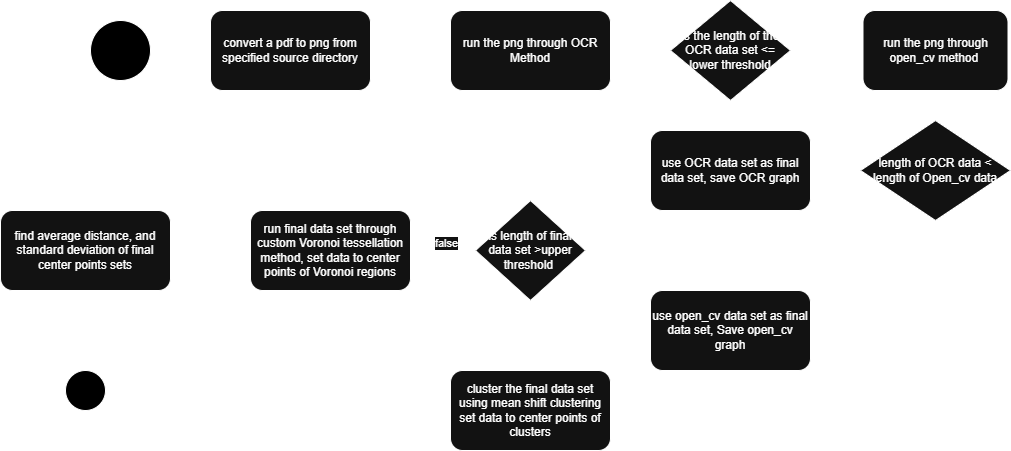

The diagram above was exported from draw.io. Its source (the exported page's mxGraphModel, read from the mxfile embedded in the PNG):
<mxGraphModel dx="2065" dy="730" grid="1" gridSize="10" guides="1" tooltips="1" connect="1" arrows="1" fold="1" page="1" pageScale="1" pageWidth="850" pageHeight="1100" math="0" shadow="0">
  <root>
    <mxCell id="0" />
    <mxCell id="1" parent="0" />
    <mxCell id="OdumlaPKne1ZkLQsOyxp-3" style="edgeStyle=orthogonalEdgeStyle;rounded=0;orthogonalLoop=1;jettySize=auto;html=1;entryX=0;entryY=0.5;entryDx=0;entryDy=0;" edge="1" parent="1" source="OdumlaPKne1ZkLQsOyxp-1" target="OdumlaPKne1ZkLQsOyxp-2">
      <mxGeometry relative="1" as="geometry" />
    </mxCell>
    <mxCell id="OdumlaPKne1ZkLQsOyxp-1" value="convert a pdf to png from specified source directory" style="rounded=1;whiteSpace=wrap;html=1;" vertex="1" parent="1">
      <mxGeometry x="80" y="80" width="160" height="80" as="geometry" />
    </mxCell>
    <mxCell id="OdumlaPKne1ZkLQsOyxp-5" style="edgeStyle=orthogonalEdgeStyle;rounded=0;orthogonalLoop=1;jettySize=auto;html=1;entryX=0;entryY=0.5;entryDx=0;entryDy=0;" edge="1" parent="1" source="OdumlaPKne1ZkLQsOyxp-2" target="OdumlaPKne1ZkLQsOyxp-4">
      <mxGeometry relative="1" as="geometry" />
    </mxCell>
    <mxCell id="OdumlaPKne1ZkLQsOyxp-2" value="run the png through OCR Method" style="rounded=1;whiteSpace=wrap;html=1;" vertex="1" parent="1">
      <mxGeometry x="320" y="80" width="160" height="80" as="geometry" />
    </mxCell>
    <mxCell id="OdumlaPKne1ZkLQsOyxp-7" style="edgeStyle=orthogonalEdgeStyle;rounded=0;orthogonalLoop=1;jettySize=auto;html=1;entryX=0;entryY=0.5;entryDx=0;entryDy=0;" edge="1" parent="1" source="OdumlaPKne1ZkLQsOyxp-4" target="OdumlaPKne1ZkLQsOyxp-6">
      <mxGeometry relative="1" as="geometry" />
    </mxCell>
    <mxCell id="OdumlaPKne1ZkLQsOyxp-13" style="edgeStyle=orthogonalEdgeStyle;rounded=0;orthogonalLoop=1;jettySize=auto;html=1;" edge="1" parent="1" source="OdumlaPKne1ZkLQsOyxp-4" target="OdumlaPKne1ZkLQsOyxp-12">
      <mxGeometry relative="1" as="geometry" />
    </mxCell>
    <mxCell id="OdumlaPKne1ZkLQsOyxp-4" value="Is the length of the OCR data set &amp;lt;= lower threshold" style="rhombus;whiteSpace=wrap;html=1;" vertex="1" parent="1">
      <mxGeometry x="540" y="70" width="120" height="100" as="geometry" />
    </mxCell>
    <mxCell id="OdumlaPKne1ZkLQsOyxp-11" style="edgeStyle=orthogonalEdgeStyle;rounded=0;orthogonalLoop=1;jettySize=auto;html=1;entryX=0.5;entryY=0;entryDx=0;entryDy=0;" edge="1" parent="1" source="OdumlaPKne1ZkLQsOyxp-6" target="OdumlaPKne1ZkLQsOyxp-8">
      <mxGeometry relative="1" as="geometry" />
    </mxCell>
    <mxCell id="OdumlaPKne1ZkLQsOyxp-6" value="run the png through open_cv method&amp;nbsp;" style="rounded=1;whiteSpace=wrap;html=1;" vertex="1" parent="1">
      <mxGeometry x="732.5" y="80" width="145" height="80" as="geometry" />
    </mxCell>
    <mxCell id="OdumlaPKne1ZkLQsOyxp-14" style="edgeStyle=orthogonalEdgeStyle;rounded=0;orthogonalLoop=1;jettySize=auto;html=1;entryX=1;entryY=0.5;entryDx=0;entryDy=0;" edge="1" parent="1" source="OdumlaPKne1ZkLQsOyxp-8" target="OdumlaPKne1ZkLQsOyxp-12">
      <mxGeometry relative="1" as="geometry" />
    </mxCell>
    <mxCell id="OdumlaPKne1ZkLQsOyxp-16" style="edgeStyle=orthogonalEdgeStyle;rounded=0;orthogonalLoop=1;jettySize=auto;html=1;entryX=1;entryY=0.5;entryDx=0;entryDy=0;" edge="1" parent="1" source="OdumlaPKne1ZkLQsOyxp-8" target="OdumlaPKne1ZkLQsOyxp-15">
      <mxGeometry relative="1" as="geometry">
        <Array as="points">
          <mxPoint x="805" y="400" />
        </Array>
      </mxGeometry>
    </mxCell>
    <mxCell id="OdumlaPKne1ZkLQsOyxp-8" value="length of OCR data &amp;lt; length of Open_cv data" style="rhombus;whiteSpace=wrap;html=1;" vertex="1" parent="1">
      <mxGeometry x="730" y="190" width="150" height="100" as="geometry" />
    </mxCell>
    <mxCell id="OdumlaPKne1ZkLQsOyxp-24" style="edgeStyle=orthogonalEdgeStyle;rounded=0;orthogonalLoop=1;jettySize=auto;html=1;entryX=1;entryY=0.5;entryDx=0;entryDy=0;" edge="1" parent="1" source="OdumlaPKne1ZkLQsOyxp-12" target="OdumlaPKne1ZkLQsOyxp-23">
      <mxGeometry relative="1" as="geometry" />
    </mxCell>
    <mxCell id="OdumlaPKne1ZkLQsOyxp-12" value="use OCR data set as final data set, save OCR graph" style="rounded=1;whiteSpace=wrap;html=1;" vertex="1" parent="1">
      <mxGeometry x="520" y="200" width="160" height="80" as="geometry" />
    </mxCell>
    <mxCell id="OdumlaPKne1ZkLQsOyxp-25" style="edgeStyle=orthogonalEdgeStyle;rounded=0;orthogonalLoop=1;jettySize=auto;html=1;entryX=1;entryY=0.5;entryDx=0;entryDy=0;" edge="1" parent="1" source="OdumlaPKne1ZkLQsOyxp-15" target="OdumlaPKne1ZkLQsOyxp-23">
      <mxGeometry relative="1" as="geometry" />
    </mxCell>
    <mxCell id="OdumlaPKne1ZkLQsOyxp-15" value="use open_cv data set as final data set, Save open_cv graph" style="rounded=1;whiteSpace=wrap;html=1;" vertex="1" parent="1">
      <mxGeometry x="520" y="360" width="160" height="80" as="geometry" />
    </mxCell>
    <mxCell id="OdumlaPKne1ZkLQsOyxp-27" style="edgeStyle=orthogonalEdgeStyle;rounded=0;orthogonalLoop=1;jettySize=auto;html=1;entryX=0.5;entryY=0;entryDx=0;entryDy=0;" edge="1" parent="1" source="OdumlaPKne1ZkLQsOyxp-23" target="OdumlaPKne1ZkLQsOyxp-26">
      <mxGeometry relative="1" as="geometry" />
    </mxCell>
    <mxCell id="OdumlaPKne1ZkLQsOyxp-39" style="edgeStyle=orthogonalEdgeStyle;rounded=0;orthogonalLoop=1;jettySize=auto;html=1;entryX=1;entryY=0.5;entryDx=0;entryDy=0;" edge="1" parent="1" source="OdumlaPKne1ZkLQsOyxp-23" target="OdumlaPKne1ZkLQsOyxp-38">
      <mxGeometry relative="1" as="geometry" />
    </mxCell>
    <mxCell id="OdumlaPKne1ZkLQsOyxp-51" value="false" style="edgeLabel;html=1;align=center;verticalAlign=middle;resizable=0;points=[];" vertex="1" connectable="0" parent="OdumlaPKne1ZkLQsOyxp-39">
      <mxGeometry x="-0.0872" y="-8" relative="1" as="geometry">
        <mxPoint as="offset" />
      </mxGeometry>
    </mxCell>
    <mxCell id="OdumlaPKne1ZkLQsOyxp-23" value="is length of final data set &amp;gt;upper threshold&amp;nbsp;" style="rhombus;whiteSpace=wrap;html=1;" vertex="1" parent="1">
      <mxGeometry x="345" y="270" width="110" height="100" as="geometry" />
    </mxCell>
    <mxCell id="OdumlaPKne1ZkLQsOyxp-52" style="edgeStyle=orthogonalEdgeStyle;rounded=0;orthogonalLoop=1;jettySize=auto;html=1;entryX=0.5;entryY=1;entryDx=0;entryDy=0;" edge="1" parent="1" source="OdumlaPKne1ZkLQsOyxp-26" target="OdumlaPKne1ZkLQsOyxp-38">
      <mxGeometry relative="1" as="geometry" />
    </mxCell>
    <mxCell id="OdumlaPKne1ZkLQsOyxp-26" value="cluster the final data set using mean shift clustering set data to center points of clusters" style="rounded=1;whiteSpace=wrap;html=1;" vertex="1" parent="1">
      <mxGeometry x="320" y="440" width="160" height="80" as="geometry" />
    </mxCell>
    <mxCell id="OdumlaPKne1ZkLQsOyxp-28" value="" style="ellipse;whiteSpace=wrap;html=1;aspect=fixed;fillColor=light-dark(#FFFFFF,#FFFFFF);" vertex="1" parent="1">
      <mxGeometry x="-75" y="430" width="60" height="60" as="geometry" />
    </mxCell>
    <mxCell id="OdumlaPKne1ZkLQsOyxp-29" value="" style="ellipse;whiteSpace=wrap;html=1;aspect=fixed;fillColor=light-dark(#000000,#000000);" vertex="1" parent="1">
      <mxGeometry x="-65" y="440" width="40" height="40" as="geometry" />
    </mxCell>
    <mxCell id="OdumlaPKne1ZkLQsOyxp-33" style="edgeStyle=orthogonalEdgeStyle;rounded=0;orthogonalLoop=1;jettySize=auto;html=1;entryX=0;entryY=0.5;entryDx=0;entryDy=0;" edge="1" parent="1" source="OdumlaPKne1ZkLQsOyxp-32" target="OdumlaPKne1ZkLQsOyxp-1">
      <mxGeometry relative="1" as="geometry" />
    </mxCell>
    <mxCell id="OdumlaPKne1ZkLQsOyxp-32" value="" style="ellipse;whiteSpace=wrap;html=1;aspect=fixed;fillColor=light-dark(#000000,#000000);" vertex="1" parent="1">
      <mxGeometry x="-40" y="90" width="60" height="60" as="geometry" />
    </mxCell>
    <mxCell id="OdumlaPKne1ZkLQsOyxp-44" style="edgeStyle=orthogonalEdgeStyle;rounded=0;orthogonalLoop=1;jettySize=auto;html=1;entryX=1;entryY=0.5;entryDx=0;entryDy=0;" edge="1" parent="1" source="OdumlaPKne1ZkLQsOyxp-38" target="OdumlaPKne1ZkLQsOyxp-43">
      <mxGeometry relative="1" as="geometry" />
    </mxCell>
    <mxCell id="OdumlaPKne1ZkLQsOyxp-38" value="run final data set through custom Voronoi tessellation method, set data to center points of Voronoi regions" style="rounded=1;whiteSpace=wrap;html=1;" vertex="1" parent="1">
      <mxGeometry x="120" y="280" width="160" height="80" as="geometry" />
    </mxCell>
    <mxCell id="OdumlaPKne1ZkLQsOyxp-45" style="edgeStyle=orthogonalEdgeStyle;rounded=0;orthogonalLoop=1;jettySize=auto;html=1;entryX=0.5;entryY=0;entryDx=0;entryDy=0;" edge="1" parent="1" source="OdumlaPKne1ZkLQsOyxp-43" target="OdumlaPKne1ZkLQsOyxp-28">
      <mxGeometry relative="1" as="geometry" />
    </mxCell>
    <mxCell id="OdumlaPKne1ZkLQsOyxp-43" value="find average distance, and standard deviation of final center points sets" style="rounded=1;whiteSpace=wrap;html=1;" vertex="1" parent="1">
      <mxGeometry x="-130" y="280" width="170" height="80" as="geometry" />
    </mxCell>
    <mxCell id="OdumlaPKne1ZkLQsOyxp-46" value="true" style="text;html=1;align=center;verticalAlign=middle;resizable=0;points=[];autosize=1;strokeColor=none;fillColor=none;" vertex="1" parent="1">
      <mxGeometry x="660" y="98" width="40" height="30" as="geometry" />
    </mxCell>
    <mxCell id="OdumlaPKne1ZkLQsOyxp-47" value="false" style="text;html=1;align=center;verticalAlign=middle;resizable=0;points=[];autosize=1;strokeColor=none;fillColor=none;" vertex="1" parent="1">
      <mxGeometry x="560" y="170" width="50" height="30" as="geometry" />
    </mxCell>
    <mxCell id="OdumlaPKne1ZkLQsOyxp-48" value="false" style="text;html=1;align=center;verticalAlign=middle;resizable=0;points=[];autosize=1;strokeColor=none;fillColor=none;" vertex="1" parent="1">
      <mxGeometry x="682.5" y="220" width="50" height="30" as="geometry" />
    </mxCell>
    <mxCell id="OdumlaPKne1ZkLQsOyxp-49" value="true" style="text;html=1;align=center;verticalAlign=middle;resizable=0;points=[];autosize=1;strokeColor=none;fillColor=none;" vertex="1" parent="1">
      <mxGeometry x="700" y="348" width="40" height="30" as="geometry" />
    </mxCell>
    <mxCell id="OdumlaPKne1ZkLQsOyxp-50" value="true" style="text;html=1;align=center;verticalAlign=middle;resizable=0;points=[];autosize=1;strokeColor=none;fillColor=none;" vertex="1" parent="1">
      <mxGeometry x="400" y="388" width="40" height="30" as="geometry" />
    </mxCell>
  </root>
</mxGraphModel>